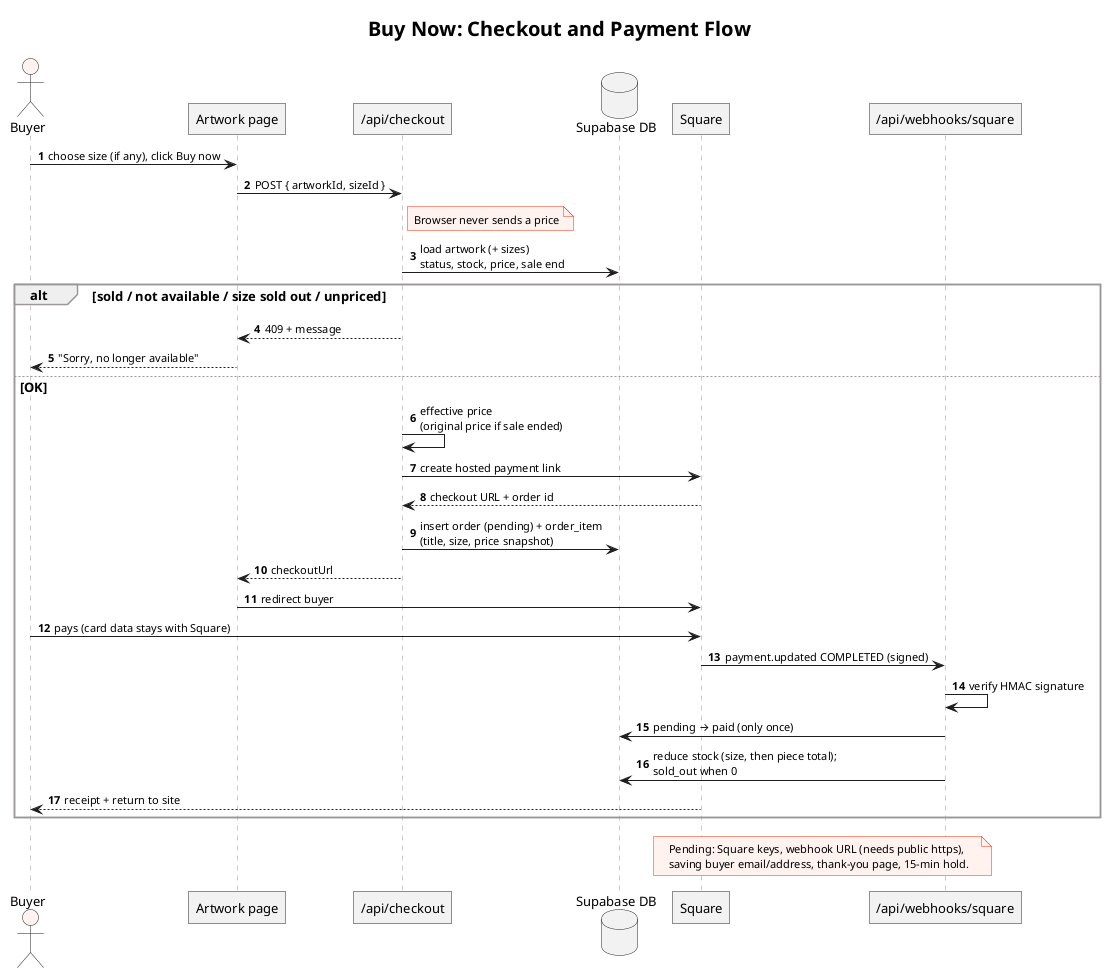

The diagram above was rendered by PlantUML. Its source (embedded in the PNG):
@startuml seq-checkout
!include _style.iuml
title Buy Now: Checkout and Payment Flow
autonumber

actor Buyer
participant "Artwork page" as Page
participant "/api/checkout" as Checkout
database "Supabase DB" as DB
participant "Square" as Square
participant "/api/webhooks/square" as Hook

Buyer -> Page : choose size (if any), click Buy now
Page -> Checkout : POST { artworkId, sizeId }
note right of Checkout : Browser never sends a price
Checkout -> DB : load artwork (+ sizes)\nstatus, stock, price, sale end
alt sold / not available / size sold out / unpriced
  Checkout --> Page : 409 + message
  Page --> Buyer : "Sorry, no longer available"
else OK
  Checkout -> Checkout : effective price\n(original price if sale ended)
  Checkout -> Square : create hosted payment link
  Square --> Checkout : checkout URL + order id
  Checkout -> DB : insert order (pending) + order_item\n(title, size, price snapshot)
  Checkout --> Page : checkoutUrl
  Page -> Square : redirect buyer
  Buyer -> Square : pays (card data stays with Square)
  Square -> Hook : payment.updated COMPLETED (signed)
  Hook -> Hook : verify HMAC signature
  Hook -> DB : pending → paid (only once)
  Hook -> DB : reduce stock (size, then piece total);\nsold_out when 0
  Square --> Buyer : receipt + return to site
end
note over Square, Hook
  Pending: Square keys, webhook URL (needs public https),
  saving buyer email/address, thank-you page, 15-min hold.
end note
@enduml